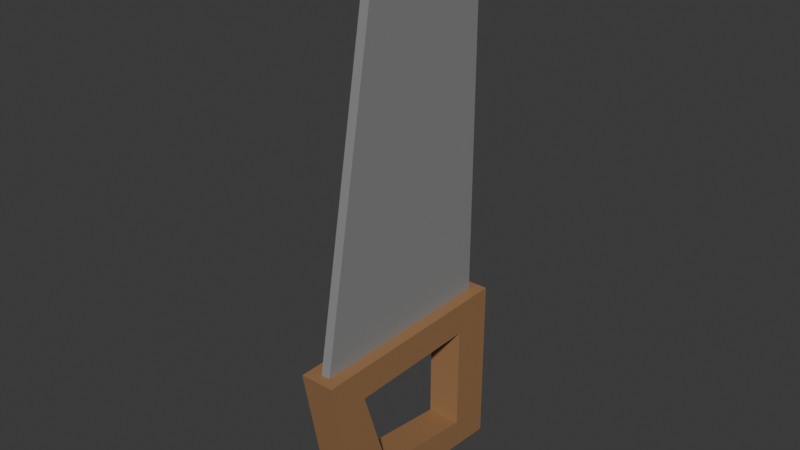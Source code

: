 # Source: hand-saw.blend  (saved by Blender 5.1.29; exported with 4.5.12 LTS)
import bpy
from mathutils import Matrix  # noqa: F401  (used for matrix-valued properties, if any)

bpy.ops.wm.read_factory_settings(use_empty=True)
scene = bpy.context.scene
scene.name = 'Scene'

# ---- collections
col_collection = bpy.data.collections.new('Collection'); scene.collection.children.link(col_collection)

# ---- images (referenced by path relative to the original .blend; pixels are not part of the script)
import os
ASSET_DIR = os.environ.get("B2B_ASSET_DIR", "")  # directory of the original .blend (textures are referenced by path, not embedded)
HERE = os.path.dirname(os.path.abspath(__file__))  # packed textures are extracted next to this script under _unpacked/

def load_image(name, relpath, width, height, colorspace="sRGB"):
    """Load a texture the original file referenced (path relative to the .blend, or extracted next to this script)."""
    p = next((c for c in (os.path.join(HERE, relpath), os.path.join(ASSET_DIR, relpath)) if relpath and os.path.exists(c)), "")
    if p:
        img = bpy.data.images.load(p, check_existing=True)
        img.name = name
    else:  # same state as the original file: an image datablock whose file is absent (Cycles renders it pink)
        img = bpy.data.images.new(name, width, height)
        img.source = "FILE"
        img.filepath = "//" + (relpath or name)
    img.colorspace_settings.name = colorspace
    return img
img_worm_palette_png_001 = load_image('WORM-Palette.png.001', '_unpacked/WORM-Palette.52f920b4.png', 96, 96, 'sRGB')

# ---- materials (node trees are filled in below, after node groups)
mat_worm_001 = bpy.data.materials.new('WORM.001')
mat_worm_001.use_backface_culling_lightprobe_volume = False
mat_worm_001.use_transparent_shadow = False

# ---- material node trees
mat_worm_001.use_nodes = True; mat_worm_001.node_tree.nodes.clear()
_N = mat_worm_001.node_tree.nodes; _L = mat_worm_001.node_tree.links
n0 = _N.new('ShaderNodeBsdfPrincipled'); n0.name = 'Principled BSDF'; n0.location = (10, 300)
n0.distribution = 'GGX'
n0.subsurface_method = 'RANDOM_WALK_SKIN'
n0.inputs[3].default_value = 1.45
n0.inputs[27].default_value = (0.0, 0.0, 0.0, 1.0)
n0.inputs[28].default_value = 1.0
n1 = _N.new('ShaderNodeOutputMaterial'); n1.name = 'Material Output'; n1.location = (300, 300)
n2 = _N.new('ShaderNodeTexImage'); n2.name = 'Image Texture'; n2.location = (-393, 125)
n2.image = img_worm_palette_png_001
n2.interpolation = 'Closest'
_L.new(n0.outputs[0], n1.inputs[0])
_L.new(n2.outputs[0], n0.inputs[0])
n1.is_active_output = True

# ---- world
world_world = bpy.data.worlds.new('World'); scene.world = world_world
world_world.use_nodes = True; world_world.node_tree.nodes.clear()
_N = world_world.node_tree.nodes; _L = world_world.node_tree.links
n0 = _N.new('ShaderNodeOutputWorld'); n0.name = 'World Output'; n0.location = (200, 100)
n1 = _N.new('ShaderNodeBackground'); n1.name = 'Background'; n1.location = (-200, 100)
n1.inputs[0].default_value = (0.05088, 0.05088, 0.05088, 1.0)
_L.new(n1.outputs[0], n0.inputs[0])
n0.is_active_output = True
world_world.color = (0.05088, 0.05088, 0.05088)
world_world.sun_shadow_jitter_overblur = 0.0

# ---- meshes
me_hand_saw_lod_1 = bpy.data.meshes.new('Hand-Saw-LOD-1')
me_hand_saw_lod_1.from_pydata([(-0.0288, 0.1872, 0.288), (-0.0288, -0.1872, 0.288), (0.0288, 0.1872, 0.288), (0.0288, -0.1872, 0.288), (-0.0288, 0.1872, 2.086e-08), (-0.0288, -0.1372, 0.025), (0.0288, 0.1872, 2.086e-08), (0.0288, -0.1372, 0.025), (-0.0288, 0.1168, 0.2339), (-0.0288, -0.1168, 0.2339), (0.0288, -0.1168, 0.2339), (0.0288, 0.1168, 0.2339), (0.0288, 0.1168, 0.05414), (0.0288, -0.06681, 0.07914), (-0.0288, -0.06681, 0.07914), (-0.0288, 0.1168, 0.05414), (0.007774, 0.1685, 0.288), (-0.007778, 0.1685, 0.288), (-0.007778, -0.1685, 0.288), (0.007774, -0.1685, 0.288), (0.007774, 0.1685, 0.938), (-0.007778, 0.1685, 0.938), (-0.007778, -0.06848, 0.838), (0.007774, -0.06848, 0.838)], [], [(2, 0, 17, 16), (6, 2, 11, 12), (6, 7, 5, 4), (7, 6, 12, 13), (2, 6, 4, 0), (7, 3, 1, 5), (12, 15, 14, 13), (12, 11, 8, 15), (5, 1, 9, 14), (4, 5, 14, 15), (3, 7, 13, 10), (2, 3, 10, 11), (1, 0, 8, 9), (0, 4, 15, 8), (10, 13, 14, 9), (8, 11, 10, 9), (3, 2, 16, 19), (0, 1, 18, 17), (1, 3, 19, 18), (16, 17, 21, 20), (20, 21, 22, 23), (19, 16, 20, 23), (17, 18, 22, 21), (18, 19, 23, 22)])
_uv = me_hand_saw_lod_1.uv_layers.new(name='UVMap')
_uv.uv.foreach_set('vector', [0.3388, 0.8696, 0.3388, 0.8692, 0.339, 0.8693, 0.339, 0.8694, 0.3362, 0.8685, 0.3362, 0.8704, 0.3357, 0.87, 0.3357, 0.8689, 0.3376, 0.8713, 0.3376, 0.8692, 0.338, 0.8692, 0.338, 0.8713, 0.3396, 0.8667, 0.3396, 0.8689, 0.3392, 0.8684, 0.3392, 0.8672, 0.3399, 0.8667, 0.3399, 0.8686, 0.3396, 0.8686, 0.3396, 0.8667, 0.3396, 0.8704, 0.3396, 0.8686, 0.3399, 0.8686, 0.3399, 0.8704, 0.3365, 0.8708, 0.3365, 0.8711, 0.3352, 0.8711, 0.3352, 0.8708, 0.3366, 0.8718, 0.3366, 0.8706, 0.337, 0.8706, 0.337, 0.8718, 0.3357, 0.8667, 0.3357, 0.8685, 0.3353, 0.8681, 0.3352, 0.867, 0.337, 0.8685, 0.337, 0.8706, 0.3366, 0.8702, 0.3367, 0.869, 0.3368, 0.8667, 0.3368, 0.8685, 0.3362, 0.8682, 0.3364, 0.8672, 0.3388, 0.8667, 0.3388, 0.8692, 0.3385, 0.8687, 0.3385, 0.8672, 0.3376, 0.8667, 0.3376, 0.8692, 0.3373, 0.8687, 0.3373, 0.8672, 0.3357, 0.8685, 0.3357, 0.8704, 0.3352, 0.87, 0.3352, 0.8689, 0.3395, 0.8715, 0.3385, 0.8715, 0.3385, 0.8711, 0.3395, 0.8711, 0.3399, 0.87, 0.3403, 0.87, 0.3403, 0.8716, 0.3399, 0.8716, 0.3405, 0.8692, 0.3405, 0.8717, 0.3403, 0.8715, 0.3403, 0.8693, 0.3372, 0.8685, 0.3372, 0.871, 0.337, 0.8708, 0.337, 0.8686, 0.339, 0.8696, 0.339, 0.8692, 0.3391, 0.8693, 0.3391, 0.8694, 0.1963, 0.9697, 0.1963, 0.9693, 0.2113, 0.9693, 0.2113, 0.9697, 0.2023, 0.9707, 0.2023, 0.9711, 0.1963, 0.9711, 0.1963, 0.9707, 0.2113, 0.9615, 0.2113, 0.9693, 0.1963, 0.9693, 0.1986, 0.9638, 0.2191, 0.9837, 0.2113, 0.9837, 0.2136, 0.9711, 0.2191, 0.9688, 0.1963, 0.9707, 0.1963, 0.9704, 0.2092, 0.9704, 0.2092, 0.9707])
me_hand_saw_lod_1.materials.append(mat_worm_001)
me_hand_saw_lod_1.update()

# ---- objects
ob_hand_saw_lod_1 = bpy.data.objects.new('Hand-Saw-LOD-1', me_hand_saw_lod_1)

# ---- transforms, parenting, visibility, modifiers, constraints
ob_hand_saw_lod_1.location = (0.0, 0.0, 0.0)

# ---- collection membership
col_collection.objects.link(ob_hand_saw_lod_1)

# ---- scene / render settings (as saved in the file)
scene.frame_start = 1; scene.frame_end = 250; scene.frame_set(1)
scene.render.engine = 'BLENDER_EEVEE_NEXT'
scene.render.bake_bias = 0.0
scene.render.bake_samples = 0
scene.cycles.sampling_pattern = 'TABULATED_SOBOL'
scene.eevee.use_volume_custom_range = False
bpy.context.view_layer.update()

# ---- added for rendering (the .blend has no active camera and no usable light): camera, sun
cam_auto = bpy.data.cameras.new('AutoCamera')
cam_auto.lens = 50.0
cam_auto.sensor_width = 36.0
cam_auto.clip_end = 1000.0
ob_auto_camera = bpy.data.objects.new('AutoCamera', cam_auto)
scene.collection.objects.link(ob_auto_camera)
ob_auto_camera.location = (0.935956, -1.12315, 1.21777)
ob_auto_camera.rotation_euler = (1.09748, -7.21219e-08, 0.694738)
scene.camera = ob_auto_camera
light_auto_sun = bpy.data.lights.new('AutoSun', 'SUN')
light_auto_sun.energy = 3.0
light_auto_sun.angle = 0.0523599
ob_auto_sun = bpy.data.objects.new('AutoSun', light_auto_sun)
scene.collection.objects.link(ob_auto_sun)
ob_auto_sun.rotation_euler = (0.872665, 0.174533, 0.523599)
bpy.context.view_layer.update()
